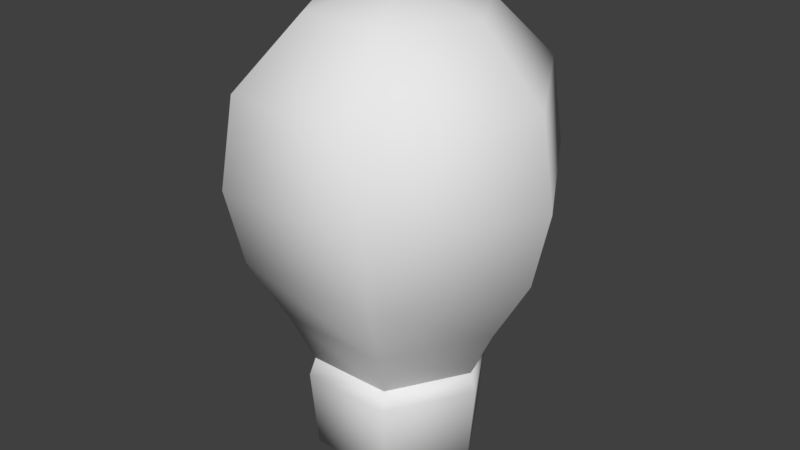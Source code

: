 # Source: Light_Bulb.blend  (saved by Blender 2.79.0; exported with 4.5.12 LTS)
import bpy
from mathutils import Matrix  # noqa: F401  (used for matrix-valued properties, if any)

bpy.ops.wm.read_factory_settings(use_empty=True)
scene = bpy.context.scene
scene.name = 'Scene'

# ---- collections
col_collection_1 = bpy.data.collections.new('Collection 1'); scene.collection.children.link(col_collection_1)

# ---- world
world_world = bpy.data.worlds.new('World'); scene.world = world_world
world_world.color = (0.05088, 0.05088, 0.05088)
world_world.use_sun_shadow = False
world_world.sun_shadow_jitter_overblur = 0.0
world_world.cycles.sampling_method = 'MANUAL'

# ---- meshes
me_sphere = bpy.data.meshes.new('Sphere')
me_sphere.from_pydata([(-0.5, 0.0, 0.8951), (-0.25, 0.433, 0.8951), (0.25, 0.433, 0.8951), (0.5, -8.941e-08, 0.8951), (-0.537, 0.0, 0.7898), (0.25, -0.433, 0.8951), (-0.25, -0.433, 0.8951), (-0.2685, 0.465, 0.7898), (0.2685, 0.465, 0.7898), (0.537, -5.96e-08, 0.7898), (0.2685, -0.465, 0.7898), (-0.2685, -0.465, 0.7898), (-0.4976, -2.98e-08, 0.3224), (-0.2488, 0.4309, 0.3224), (0.2488, 0.4309, 0.3224), (0.4976, -8.941e-08, 0.3224), (0.2488, -0.4309, 0.3224), (-0.2488, -0.4309, 0.3224), (-0.3831, -2.98e-08, 0.2765), (-0.1916, 0.3318, 0.2765), (0.1916, 0.3318, 0.2765), (0.3831, -5.96e-08, 0.2765), (0.1916, -0.3318, 0.2765), (-0.1916, -0.3318, 0.2765), (-0.3645, -2.98e-08, 0.8689), (-0.1823, 0.3157, 0.8689), (0.1823, 0.3157, 0.8689), (0.3645, -5.96e-08, 0.8689), (0.1823, -0.3157, 0.8689), (-0.1823, -0.3157, 0.8689)], [], [(3, 5, 10, 9), (2, 3, 9, 8), (0, 1, 7, 4), (1, 2, 8, 7), (6, 0, 4, 11), (5, 6, 11, 10), (4, 7, 13, 12), (11, 4, 12, 17), (7, 8, 14, 13), (10, 11, 17, 16), (8, 9, 15, 14), (9, 10, 16, 15), (16, 17, 23, 22), (13, 14, 20, 19), (15, 16, 22, 21), (17, 12, 18, 23), (12, 13, 19, 18), (14, 15, 21, 20), (18, 19, 20, 21, 22, 23), (6, 5, 28, 29), (3, 2, 26, 27), (2, 1, 25, 26), (5, 3, 27, 28), (0, 6, 29, 24), (1, 0, 24, 25), (25, 24, 29, 28, 27, 26)])
me_sphere.polygons.foreach_set('use_smooth', [True] * 26)
me_sphere.use_remesh_preserve_volume = False
me_sphere.use_remesh_preserve_attributes = False
me_sphere.use_mirror_vertex_groups = False
me_sphere.update()
me_sphere_001 = bpy.data.meshes.new('Sphere.001')
me_sphere_001.from_pydata([(-0.5, 0.0, 2.86), (-0.866, -5.96e-08, 2.494), (-0.9446, -5.96e-08, 1.994), (-0.8502, -5.96e-08, 1.564), (-0.5, 0.0, 0.8951), (-7.55e-08, -1.308e-07, 2.994), (-0.25, 0.433, 2.86), (-0.433, 0.75, 2.494), (-0.4723, 0.8181, 1.994), (-0.4251, 0.7363, 1.564), (-0.25, 0.433, 0.8951), (0.25, 0.433, 2.86), (0.433, 0.75, 2.494), (0.4723, 0.8181, 1.994), (0.4251, 0.7363, 1.564), (0.25, 0.433, 0.8951), (0.5, -5.96e-08, 2.86), (0.866, -1.192e-07, 2.494), (0.9446, -5.96e-08, 1.994), (0.8502, -5.96e-08, 1.564), (0.5, -8.941e-08, 0.8951), (0.25, -0.433, 2.86), (0.433, -0.75, 2.494), (0.4723, -0.8181, 1.994), (0.4251, -0.7363, 1.564), (0.25, -0.433, 0.8951), (-0.25, -0.433, 2.86), (-0.433, -0.75, 2.494), (-0.4723, -0.8181, 1.994), (-0.4251, -0.7363, 1.564), (-0.25, -0.433, 0.8951), (-0.6319, -5.96e-08, 1.179), (-0.316, 0.5472, 1.179), (0.316, 0.5472, 1.179), (0.6319, -5.96e-08, 1.179), (0.316, -0.5472, 1.179), (-0.316, -0.5472, 1.179)], [], [(3, 2, 8, 9), (1, 0, 6, 7), (31, 3, 9, 32), (2, 1, 7, 8), (0, 5, 6), (7, 6, 11, 12), (32, 9, 14, 33), (8, 7, 12, 13), (6, 5, 11), (9, 8, 13, 14), (33, 14, 19, 34), (13, 12, 17, 18), (11, 5, 16), (14, 13, 18, 19), (12, 11, 16, 17), (34, 19, 24, 35), (18, 17, 22, 23), (16, 5, 21), (19, 18, 23, 24), (17, 16, 21, 22), (35, 24, 29, 36), (23, 22, 27, 28), (21, 5, 26), (24, 23, 28, 29), (22, 21, 26, 27), (36, 29, 3, 31), (28, 27, 1, 2), (26, 5, 0), (29, 28, 2, 3), (27, 26, 0, 1), (30, 36, 31, 4), (25, 35, 36, 30), (20, 34, 35, 25), (15, 33, 34, 20), (10, 32, 33, 15), (4, 31, 32, 10)])
me_sphere_001.polygons.foreach_set('use_smooth', [True] * 36)
me_sphere_001.use_remesh_preserve_volume = False
me_sphere_001.use_remesh_preserve_attributes = False
me_sphere_001.use_mirror_vertex_groups = False
me_sphere_001.update()

# ---- objects
ob_sphere = bpy.data.objects.new('Sphere', me_sphere)
ob_sphere_001 = bpy.data.objects.new('Sphere.001', me_sphere_001)

# ---- transforms, parenting, visibility, modifiers, constraints
ob_sphere.location = (0.0, 0.0, 0.0)
ob_sphere.lineart.crease_threshold = 0.0
ob_sphere_001.location = (0.0, 0.0, 0.0)
ob_sphere_001.lineart.crease_threshold = 0.0

# ---- collection membership
col_collection_1.objects.link(ob_sphere)
col_collection_1.objects.link(ob_sphere_001)

# ---- scene / render settings (as saved in the file)
scene.frame_start = 1; scene.frame_end = 250; scene.frame_set(1)
scene.render.engine = 'BLENDER_EEVEE_NEXT'
scene.render.resolution_percentage = 50
scene.render.dither_intensity = 0.0
scene.cycles.use_denoising = False
scene.cycles.samples = 128
scene.cycles.sampling_pattern = 'TABULATED_SOBOL'
scene.cycles.use_adaptive_sampling = False
scene.cycles.use_light_tree = False
scene.cycles.blur_glossy = 0.0
scene.cycles.sample_clamp_indirect = 0.0
scene.view_settings.view_transform = 'Standard'
bpy.context.view_layer.update()

# ---- added for rendering (the .blend has no active camera and no usable light): camera, sun
cam_auto = bpy.data.cameras.new('AutoCamera')
cam_auto.lens = 50.0
cam_auto.sensor_width = 36.0
cam_auto.clip_end = 1000.0
ob_auto_camera = bpy.data.objects.new('AutoCamera', cam_auto)
scene.collection.objects.link(ob_auto_camera)
ob_auto_camera.location = (3.41567, -4.09881, 4.36761)
ob_auto_camera.rotation_euler = (1.09748, -7.21219e-08, 0.694738)
scene.camera = ob_auto_camera
light_auto_sun = bpy.data.lights.new('AutoSun', 'SUN')
light_auto_sun.energy = 3.0
light_auto_sun.angle = 0.0523599
ob_auto_sun = bpy.data.objects.new('AutoSun', light_auto_sun)
scene.collection.objects.link(ob_auto_sun)
ob_auto_sun.rotation_euler = (0.872665, 0.174533, 0.523599)
bpy.context.view_layer.update()
